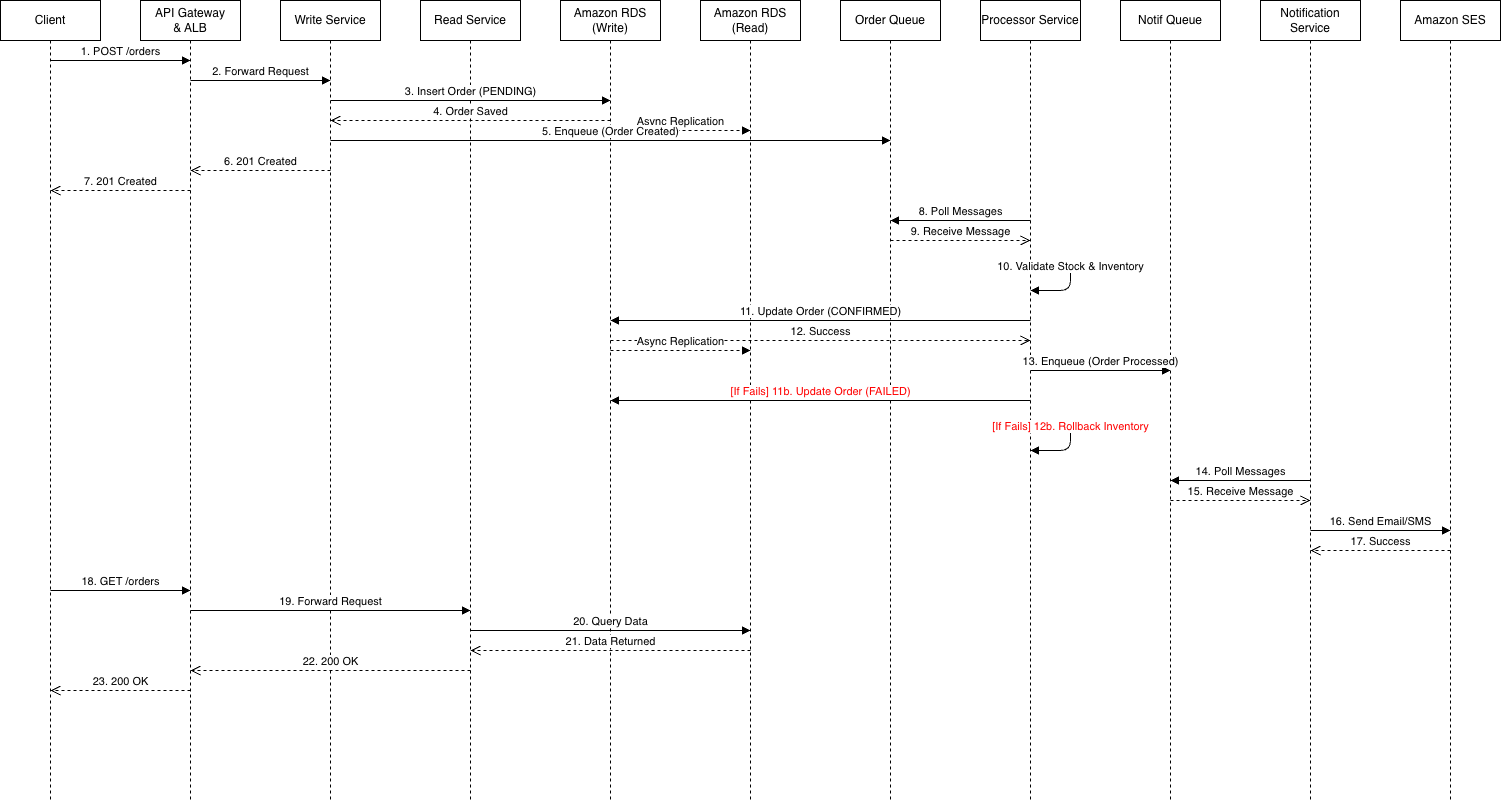

The diagram above was exported from draw.io. Its source (the exported page's mxGraphModel, read from the mxfile embedded in the PNG):
<mxGraphModel dx="1562" dy="1002" grid="1" gridSize="10" guides="1" tooltips="1" connect="1" arrows="1" fold="1" page="1" pageScale="1" pageWidth="1654" pageHeight="1169" math="0" shadow="0">
  <root>
    <mxCell id="0" />
    <mxCell id="1" parent="0" />
    <mxCell id="ll_client" parent="1" style="shape=umlLifeline;perimeter=lifelinePerimeter;whiteSpace=wrap;html=1;container=1;collapsible=0;recursiveResize=0;outlineConnect=0;" value="Client" vertex="1">
      <mxGeometry height="800" width="100" x="40" y="40" as="geometry" />
    </mxCell>
    <mxCell id="ll_api" parent="1" style="shape=umlLifeline;perimeter=lifelinePerimeter;whiteSpace=wrap;html=1;container=1;collapsible=0;recursiveResize=0;outlineConnect=0;" value="API Gateway&#10;&amp; ALB" vertex="1">
      <mxGeometry height="800" width="100" x="180" y="40" as="geometry" />
    </mxCell>
    <mxCell id="ll_write" parent="1" style="shape=umlLifeline;perimeter=lifelinePerimeter;whiteSpace=wrap;html=1;container=1;collapsible=0;recursiveResize=0;outlineConnect=0;" value="Write Service" vertex="1">
      <mxGeometry height="800" width="100" x="320" y="40" as="geometry" />
    </mxCell>
    <mxCell id="ll_read" parent="1" style="shape=umlLifeline;perimeter=lifelinePerimeter;whiteSpace=wrap;html=1;container=1;collapsible=0;recursiveResize=0;outlineConnect=0;" value="Read Service" vertex="1">
      <mxGeometry height="800" width="100" x="460" y="40" as="geometry" />
    </mxCell>
    <mxCell id="ll_rds" parent="1" style="shape=umlLifeline;perimeter=lifelinePerimeter;whiteSpace=wrap;html=1;container=1;collapsible=0;recursiveResize=0;outlineConnect=0;" value="Amazon RDS&#10;(Write)" vertex="1">
      <mxGeometry height="800" width="100" x="600" y="40" as="geometry" />
    </mxCell>
    <mxCell id="ll_rds_read" parent="1" style="shape=umlLifeline;perimeter=lifelinePerimeter;whiteSpace=wrap;html=1;container=1;collapsible=0;recursiveResize=0;outlineConnect=0;" value="Amazon RDS&#10;(Read)" vertex="1">
      <mxGeometry height="800" width="100" x="740" y="40" as="geometry" />
    </mxCell>
    <mxCell id="ll_sqs_ord" parent="1" style="shape=umlLifeline;perimeter=lifelinePerimeter;whiteSpace=wrap;html=1;container=1;collapsible=0;recursiveResize=0;outlineConnect=0;" value="Order Queue" vertex="1">
      <mxGeometry height="800" width="100" x="880" y="40" as="geometry" />
    </mxCell>
    <mxCell id="ll_proc" parent="1" style="shape=umlLifeline;perimeter=lifelinePerimeter;whiteSpace=wrap;html=1;container=1;collapsible=0;recursiveResize=0;outlineConnect=0;" value="Processor Service" vertex="1">
      <mxGeometry height="800" width="100" x="1020" y="40" as="geometry" />
    </mxCell>
    <mxCell id="ll_sqs_notif" parent="1" style="shape=umlLifeline;perimeter=lifelinePerimeter;whiteSpace=wrap;html=1;container=1;collapsible=0;recursiveResize=0;outlineConnect=0;" value="Notif Queue" vertex="1">
      <mxGeometry height="800" width="100" x="1160" y="40" as="geometry" />
    </mxCell>
    <mxCell id="ll_notif_svc" parent="1" style="shape=umlLifeline;perimeter=lifelinePerimeter;whiteSpace=wrap;html=1;container=1;collapsible=0;recursiveResize=0;outlineConnect=0;" value="Notification&#10;Service" vertex="1">
      <mxGeometry height="800" width="100" x="1300" y="40" as="geometry" />
    </mxCell>
    <mxCell id="ll_ses" parent="1" style="shape=umlLifeline;perimeter=lifelinePerimeter;whiteSpace=wrap;html=1;container=1;collapsible=0;recursiveResize=0;outlineConnect=0;" value="Amazon SES" vertex="1">
      <mxGeometry height="800" width="100" x="1440" y="40" as="geometry" />
    </mxCell>
    <mxCell id="m1" edge="1" parent="1" style="html=1;verticalAlign=bottom;endArrow=block;" value="1. POST /orders">
      <mxGeometry relative="1" as="geometry">
        <mxPoint x="90" y="100" as="sourcePoint" />
        <mxPoint x="230" y="100" as="targetPoint" />
      </mxGeometry>
    </mxCell>
    <mxCell id="m2" edge="1" parent="1" style="html=1;verticalAlign=bottom;endArrow=block;" value="2. Forward Request">
      <mxGeometry relative="1" as="geometry">
        <mxPoint x="230" y="120" as="sourcePoint" />
        <mxPoint x="370" y="120" as="targetPoint" />
      </mxGeometry>
    </mxCell>
    <mxCell id="m3" edge="1" parent="1" style="html=1;verticalAlign=bottom;endArrow=block;" value="3. Insert Order (PENDING)">
      <mxGeometry relative="1" as="geometry">
        <mxPoint x="370" y="140" as="sourcePoint" />
        <mxPoint x="650" y="140" as="targetPoint" />
      </mxGeometry>
    </mxCell>
    <mxCell id="m4" edge="1" parent="1" style="html=1;verticalAlign=bottom;endArrow=open;dashed=1;endSize=8;" value="4. Order Saved">
      <mxGeometry relative="1" as="geometry">
        <mxPoint x="650" y="160" as="sourcePoint" />
        <mxPoint x="370" y="160" as="targetPoint" />
      </mxGeometry>
    </mxCell>
    <mxCell id="m_repl" edge="1" parent="1" style="html=1;verticalAlign=bottom;endArrow=block;dashed=1;" value="Async Replication">
      <mxGeometry relative="1" as="geometry">
        <mxPoint x="650" y="170" as="sourcePoint" />
        <mxPoint x="790" y="170" as="targetPoint" />
      </mxGeometry>
    </mxCell>
    <mxCell id="m5" edge="1" parent="1" style="html=1;verticalAlign=bottom;endArrow=block;" value="5. Enqueue (Order Created)">
      <mxGeometry relative="1" as="geometry">
        <mxPoint x="370" y="180" as="sourcePoint" />
        <mxPoint x="930" y="180" as="targetPoint" />
      </mxGeometry>
    </mxCell>
    <mxCell id="m6" edge="1" parent="1" style="html=1;verticalAlign=bottom;endArrow=open;dashed=1;endSize=8;" value="6. 201 Created">
      <mxGeometry relative="1" as="geometry">
        <mxPoint x="370" y="210" as="sourcePoint" />
        <mxPoint x="230" y="210" as="targetPoint" />
      </mxGeometry>
    </mxCell>
    <mxCell id="m7" edge="1" parent="1" style="html=1;verticalAlign=bottom;endArrow=open;dashed=1;endSize=8;" value="7. 201 Created">
      <mxGeometry relative="1" as="geometry">
        <mxPoint x="230" y="230" as="sourcePoint" />
        <mxPoint x="90" y="230" as="targetPoint" />
      </mxGeometry>
    </mxCell>
    <mxCell id="m8" edge="1" parent="1" style="html=1;verticalAlign=bottom;endArrow=block;" value="8. Poll Messages">
      <mxGeometry relative="1" as="geometry">
        <mxPoint x="1070" y="260" as="sourcePoint" />
        <mxPoint x="930" y="260" as="targetPoint" />
      </mxGeometry>
    </mxCell>
    <mxCell id="m9" edge="1" parent="1" style="html=1;verticalAlign=bottom;endArrow=open;dashed=1;endSize=8;" value="9. Receive Message">
      <mxGeometry relative="1" as="geometry">
        <mxPoint x="930" y="280" as="sourcePoint" />
        <mxPoint x="1070" y="280" as="targetPoint" />
      </mxGeometry>
    </mxCell>
    <mxCell id="m10" edge="1" parent="1" style="html=1;verticalAlign=bottom;endArrow=block;edgeStyle=orthogonalEdgeStyle;" value="10. Validate Stock &amp; Inventory">
      <mxGeometry relative="1" as="geometry">
        <Array as="points">
          <mxPoint x="1110" y="300" />
          <mxPoint x="1110" y="330" />
        </Array>
        <mxPoint x="1070" y="300" as="sourcePoint" />
        <mxPoint x="1070" y="330" as="targetPoint" />
      </mxGeometry>
    </mxCell>
    <mxCell id="m11" edge="1" parent="1" style="html=1;verticalAlign=bottom;endArrow=block;" value="11. Update Order (CONFIRMED)">
      <mxGeometry relative="1" as="geometry">
        <mxPoint x="1070" y="360" as="sourcePoint" />
        <mxPoint x="650" y="360" as="targetPoint" />
      </mxGeometry>
    </mxCell>
    <mxCell id="m12" edge="1" parent="1" style="html=1;verticalAlign=bottom;endArrow=open;dashed=1;endSize=8;" value="12. Success">
      <mxGeometry relative="1" as="geometry">
        <mxPoint x="650" y="380" as="sourcePoint" />
        <mxPoint x="1070" y="380" as="targetPoint" />
      </mxGeometry>
    </mxCell>
    <mxCell id="m_repl2" edge="1" parent="1" style="html=1;verticalAlign=bottom;endArrow=block;dashed=1;" value="Async Replication">
      <mxGeometry relative="1" as="geometry">
        <mxPoint x="650" y="390" as="sourcePoint" />
        <mxPoint x="790" y="390" as="targetPoint" />
      </mxGeometry>
    </mxCell>
    <mxCell id="m13" edge="1" parent="1" style="html=1;verticalAlign=bottom;endArrow=block;" value="13. Enqueue (Order Processed)">
      <mxGeometry relative="1" as="geometry">
        <mxPoint x="1070" y="410" as="sourcePoint" />
        <mxPoint x="1210" y="410" as="targetPoint" />
      </mxGeometry>
    </mxCell>
    <mxCell id="m14" edge="1" parent="1" style="html=1;verticalAlign=bottom;endArrow=block;fontColor=#FF0000;" value="[If Fails] 11b. Update Order (FAILED)">
      <mxGeometry relative="1" as="geometry">
        <mxPoint x="1070" y="440" as="sourcePoint" />
        <mxPoint x="650" y="440" as="targetPoint" />
      </mxGeometry>
    </mxCell>
    <mxCell id="m15" edge="1" parent="1" style="html=1;verticalAlign=bottom;endArrow=block;edgeStyle=orthogonalEdgeStyle;fontColor=#FF0000;" value="[If Fails] 12b. Rollback Inventory">
      <mxGeometry relative="1" as="geometry">
        <Array as="points">
          <mxPoint x="1110" y="460" />
          <mxPoint x="1110" y="490" />
        </Array>
        <mxPoint x="1070" y="460" as="sourcePoint" />
        <mxPoint x="1070" y="490" as="targetPoint" />
      </mxGeometry>
    </mxCell>
    <mxCell id="m16" edge="1" parent="1" style="html=1;verticalAlign=bottom;endArrow=block;" value="14. Poll Messages">
      <mxGeometry relative="1" as="geometry">
        <mxPoint x="1350" y="520" as="sourcePoint" />
        <mxPoint x="1210" y="520" as="targetPoint" />
      </mxGeometry>
    </mxCell>
    <mxCell id="m17" edge="1" parent="1" style="html=1;verticalAlign=bottom;endArrow=open;dashed=1;endSize=8;" value="15. Receive Message">
      <mxGeometry relative="1" as="geometry">
        <mxPoint x="1210" y="540" as="sourcePoint" />
        <mxPoint x="1350" y="540" as="targetPoint" />
      </mxGeometry>
    </mxCell>
    <mxCell id="m18" edge="1" parent="1" style="html=1;verticalAlign=bottom;endArrow=block;" value="16. Send Email/SMS">
      <mxGeometry relative="1" as="geometry">
        <mxPoint x="1350" y="570" as="sourcePoint" />
        <mxPoint x="1490" y="570" as="targetPoint" />
      </mxGeometry>
    </mxCell>
    <mxCell id="m19" edge="1" parent="1" style="html=1;verticalAlign=bottom;endArrow=open;dashed=1;endSize=8;" value="17. Success">
      <mxGeometry relative="1" as="geometry">
        <mxPoint x="1490" y="590" as="sourcePoint" />
        <mxPoint x="1350" y="590" as="targetPoint" />
      </mxGeometry>
    </mxCell>
    <mxCell id="m20" edge="1" parent="1" style="html=1;verticalAlign=bottom;endArrow=block;" value="18. GET /orders">
      <mxGeometry relative="1" as="geometry">
        <mxPoint x="90" y="630" as="sourcePoint" />
        <mxPoint x="230" y="630" as="targetPoint" />
      </mxGeometry>
    </mxCell>
    <mxCell id="m21" edge="1" parent="1" style="html=1;verticalAlign=bottom;endArrow=block;" value="19. Forward Request">
      <mxGeometry relative="1" as="geometry">
        <mxPoint x="230" y="650" as="sourcePoint" />
        <mxPoint x="510" y="650" as="targetPoint" />
      </mxGeometry>
    </mxCell>
    <mxCell id="m22" edge="1" parent="1" style="html=1;verticalAlign=bottom;endArrow=block;" value="20. Query Data">
      <mxGeometry relative="1" as="geometry">
        <mxPoint x="510" y="670" as="sourcePoint" />
        <mxPoint x="790" y="670" as="targetPoint" />
      </mxGeometry>
    </mxCell>
    <mxCell id="m23" edge="1" parent="1" style="html=1;verticalAlign=bottom;endArrow=open;dashed=1;endSize=8;" value="21. Data Returned">
      <mxGeometry relative="1" as="geometry">
        <mxPoint x="790" y="690" as="sourcePoint" />
        <mxPoint x="510" y="690" as="targetPoint" />
      </mxGeometry>
    </mxCell>
    <mxCell id="m24" edge="1" parent="1" style="html=1;verticalAlign=bottom;endArrow=open;dashed=1;endSize=8;" value="22. 200 OK">
      <mxGeometry relative="1" as="geometry">
        <mxPoint x="510" y="710" as="sourcePoint" />
        <mxPoint x="230" y="710" as="targetPoint" />
      </mxGeometry>
    </mxCell>
    <mxCell id="m25" edge="1" parent="1" style="html=1;verticalAlign=bottom;endArrow=open;dashed=1;endSize=8;" value="23. 200 OK">
      <mxGeometry relative="1" as="geometry">
        <mxPoint x="230" y="730" as="sourcePoint" />
        <mxPoint x="90" y="730" as="targetPoint" />
      </mxGeometry>
    </mxCell>
  </root>
</mxGraphModel>